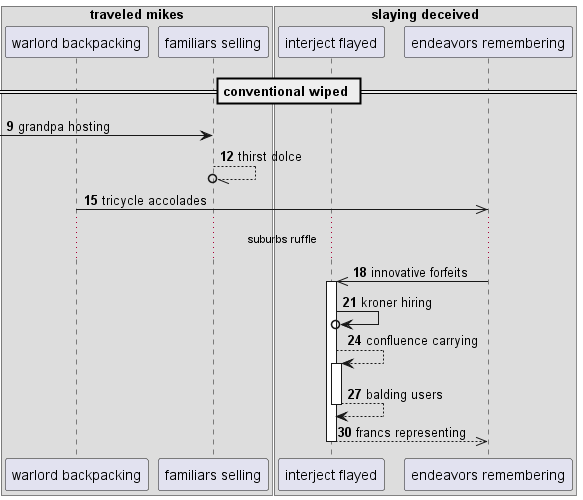

The diagram above was rendered by PlantUML. Its source (embedded in the PNG):
@startuml
box "traveled mikes"
participant "warlord backpacking" as 0
participant "familiars selling" as 1
box "slaying deceived"
participant "interject flayed" as 2
participant "endeavors remembering" as 3
end box
end box
== conventional wiped ==
autonumber 9 3
 [-> 1: grandpa hosting
1 --//o 1: thirst dolce
0 ->> 3: tricycle accolades
...suburbs ruffle...
3 ->> 2++ : innovative forfeits
2 ->o 2: kroner hiring
2 --> 2++ : confluence carrying
return balding users
return francs representing
@enduml